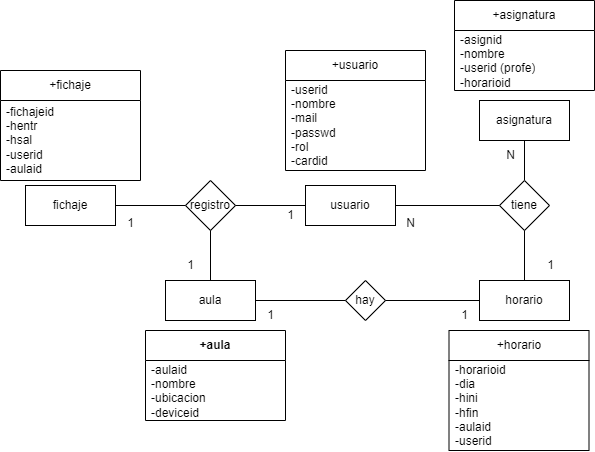

The diagram above was exported from draw.io. Its source (the exported page's mxGraphModel, read from the mxfile embedded in the PNG):
<mxGraphModel dx="1986" dy="634" grid="1" gridSize="10" guides="1" tooltips="1" connect="1" arrows="1" fold="1" page="1" pageScale="1" pageWidth="827" pageHeight="1169" math="0" shadow="0">
  <root>
    <mxCell id="0" />
    <mxCell id="1" parent="0" />
    <mxCell id="SyRjiYWYYIi-3Vkv_wNt-1" value="usuario" style="rounded=0;whiteSpace=wrap;html=1;" parent="1" vertex="1">
      <mxGeometry x="240" y="235" width="90" height="40" as="geometry" />
    </mxCell>
    <mxCell id="SyRjiYWYYIi-3Vkv_wNt-2" value="aula" style="rounded=0;whiteSpace=wrap;html=1;" parent="1" vertex="1">
      <mxGeometry x="100" y="330" width="90" height="40" as="geometry" />
    </mxCell>
    <mxCell id="SyRjiYWYYIi-3Vkv_wNt-3" value="horario" style="rounded=0;whiteSpace=wrap;html=1;" parent="1" vertex="1">
      <mxGeometry x="414" y="330" width="90" height="40" as="geometry" />
    </mxCell>
    <mxCell id="SyRjiYWYYIi-3Vkv_wNt-4" value="asignatura" style="rounded=0;whiteSpace=wrap;html=1;" parent="1" vertex="1">
      <mxGeometry x="414" y="150" width="90" height="40" as="geometry" />
    </mxCell>
    <mxCell id="SyRjiYWYYIi-3Vkv_wNt-5" value="fichaje" style="rounded=0;whiteSpace=wrap;html=1;" parent="1" vertex="1">
      <mxGeometry x="-40" y="235" width="90" height="40" as="geometry" />
    </mxCell>
    <mxCell id="SyRjiYWYYIi-3Vkv_wNt-6" value="registro" style="rhombus;whiteSpace=wrap;html=1;" parent="1" vertex="1">
      <mxGeometry x="120" y="230" width="50" height="50" as="geometry" />
    </mxCell>
    <mxCell id="SyRjiYWYYIi-3Vkv_wNt-8" value="" style="endArrow=none;html=1;rounded=0;entryX=1;entryY=0.5;entryDx=0;entryDy=0;exitX=0;exitY=0.5;exitDx=0;exitDy=0;" parent="1" source="SyRjiYWYYIi-3Vkv_wNt-6" target="SyRjiYWYYIi-3Vkv_wNt-5" edge="1">
      <mxGeometry width="50" height="50" relative="1" as="geometry">
        <mxPoint x="390" y="420" as="sourcePoint" />
        <mxPoint x="440" y="370" as="targetPoint" />
      </mxGeometry>
    </mxCell>
    <mxCell id="SyRjiYWYYIi-3Vkv_wNt-9" value="" style="endArrow=none;html=1;rounded=0;entryX=1;entryY=0.5;entryDx=0;entryDy=0;exitX=0;exitY=0.5;exitDx=0;exitDy=0;" parent="1" source="SyRjiYWYYIi-3Vkv_wNt-1" target="SyRjiYWYYIi-3Vkv_wNt-6" edge="1">
      <mxGeometry width="50" height="50" relative="1" as="geometry">
        <mxPoint x="140" y="265" as="sourcePoint" />
        <mxPoint x="60" y="265" as="targetPoint" />
      </mxGeometry>
    </mxCell>
    <mxCell id="SyRjiYWYYIi-3Vkv_wNt-10" value="" style="endArrow=none;html=1;rounded=0;exitX=0.5;exitY=1;exitDx=0;exitDy=0;" parent="1" source="SyRjiYWYYIi-3Vkv_wNt-6" target="SyRjiYWYYIi-3Vkv_wNt-2" edge="1">
      <mxGeometry width="50" height="50" relative="1" as="geometry">
        <mxPoint x="150" y="275" as="sourcePoint" />
        <mxPoint x="70" y="275" as="targetPoint" />
      </mxGeometry>
    </mxCell>
    <mxCell id="SyRjiYWYYIi-3Vkv_wNt-13" value="" style="endArrow=none;html=1;rounded=0;entryX=0.5;entryY=0;entryDx=0;entryDy=0;exitX=0.5;exitY=1;exitDx=0;exitDy=0;" parent="1" source="SyRjiYWYYIi-3Vkv_wNt-4" target="SyRjiYWYYIi-3Vkv_wNt-20" edge="1">
      <mxGeometry width="50" height="50" relative="1" as="geometry">
        <mxPoint x="495" y="220" as="sourcePoint" />
        <mxPoint x="485" y="280" as="targetPoint" />
      </mxGeometry>
    </mxCell>
    <mxCell id="SyRjiYWYYIi-3Vkv_wNt-20" value="tiene" style="rhombus;whiteSpace=wrap;html=1;" parent="1" vertex="1">
      <mxGeometry x="434" y="230" width="50" height="50" as="geometry" />
    </mxCell>
    <mxCell id="SyRjiYWYYIi-3Vkv_wNt-21" value="" style="endArrow=none;html=1;rounded=0;entryX=0.5;entryY=1;entryDx=0;entryDy=0;exitX=0.5;exitY=0;exitDx=0;exitDy=0;" parent="1" source="SyRjiYWYYIi-3Vkv_wNt-3" target="SyRjiYWYYIi-3Vkv_wNt-20" edge="1">
      <mxGeometry width="50" height="50" relative="1" as="geometry">
        <mxPoint x="475" y="180" as="sourcePoint" />
        <mxPoint x="449" y="290" as="targetPoint" />
      </mxGeometry>
    </mxCell>
    <mxCell id="SyRjiYWYYIi-3Vkv_wNt-22" value="" style="endArrow=none;html=1;rounded=0;entryX=0;entryY=0.5;entryDx=0;entryDy=0;exitX=1;exitY=0.5;exitDx=0;exitDy=0;" parent="1" source="SyRjiYWYYIi-3Vkv_wNt-1" target="SyRjiYWYYIi-3Vkv_wNt-20" edge="1">
      <mxGeometry width="50" height="50" relative="1" as="geometry">
        <mxPoint x="390" y="320" as="sourcePoint" />
        <mxPoint x="440" y="270" as="targetPoint" />
      </mxGeometry>
    </mxCell>
    <mxCell id="SyRjiYWYYIi-3Vkv_wNt-23" value="hay" style="rhombus;whiteSpace=wrap;html=1;" parent="1" vertex="1">
      <mxGeometry x="280" y="330" width="40" height="40" as="geometry" />
    </mxCell>
    <mxCell id="SyRjiYWYYIi-3Vkv_wNt-24" value="" style="endArrow=none;html=1;rounded=0;exitX=1;exitY=0.5;exitDx=0;exitDy=0;entryX=0;entryY=0.5;entryDx=0;entryDy=0;" parent="1" source="SyRjiYWYYIi-3Vkv_wNt-23" target="SyRjiYWYYIi-3Vkv_wNt-3" edge="1">
      <mxGeometry width="50" height="50" relative="1" as="geometry">
        <mxPoint x="390" y="320" as="sourcePoint" />
        <mxPoint x="440" y="270" as="targetPoint" />
      </mxGeometry>
    </mxCell>
    <mxCell id="SyRjiYWYYIi-3Vkv_wNt-25" value="" style="endArrow=none;html=1;rounded=0;exitX=1;exitY=0.5;exitDx=0;exitDy=0;entryX=0;entryY=0.5;entryDx=0;entryDy=0;" parent="1" source="SyRjiYWYYIi-3Vkv_wNt-2" target="SyRjiYWYYIi-3Vkv_wNt-23" edge="1">
      <mxGeometry width="50" height="50" relative="1" as="geometry">
        <mxPoint x="330" y="360" as="sourcePoint" />
        <mxPoint x="424" y="360" as="targetPoint" />
      </mxGeometry>
    </mxCell>
    <mxCell id="SyRjiYWYYIi-3Vkv_wNt-26" value="N" style="text;html=1;align=center;verticalAlign=middle;resizable=0;points=[];autosize=1;strokeColor=none;fillColor=none;" parent="1" vertex="1">
      <mxGeometry x="330" y="258" width="30" height="30" as="geometry" />
    </mxCell>
    <mxCell id="SyRjiYWYYIi-3Vkv_wNt-27" value="N" style="text;html=1;align=center;verticalAlign=middle;resizable=0;points=[];autosize=1;strokeColor=none;fillColor=none;" parent="1" vertex="1">
      <mxGeometry x="430" y="190" width="30" height="30" as="geometry" />
    </mxCell>
    <mxCell id="SyRjiYWYYIi-3Vkv_wNt-28" value="1" style="text;html=1;align=center;verticalAlign=middle;resizable=0;points=[];autosize=1;strokeColor=none;fillColor=none;" parent="1" vertex="1">
      <mxGeometry x="470" y="300" width="30" height="30" as="geometry" />
    </mxCell>
    <mxCell id="SyRjiYWYYIi-3Vkv_wNt-29" value="1" style="text;html=1;align=center;verticalAlign=middle;resizable=0;points=[];autosize=1;strokeColor=none;fillColor=none;" parent="1" vertex="1">
      <mxGeometry x="190" y="350" width="30" height="30" as="geometry" />
    </mxCell>
    <mxCell id="SyRjiYWYYIi-3Vkv_wNt-30" value="1" style="text;html=1;align=center;verticalAlign=middle;resizable=0;points=[];autosize=1;strokeColor=none;fillColor=none;" parent="1" vertex="1">
      <mxGeometry x="383.5" y="350" width="30" height="30" as="geometry" />
    </mxCell>
    <mxCell id="SyRjiYWYYIi-3Vkv_wNt-31" value="1" style="text;html=1;align=center;verticalAlign=middle;resizable=0;points=[];autosize=1;strokeColor=none;fillColor=none;" parent="1" vertex="1">
      <mxGeometry x="210" y="250" width="30" height="30" as="geometry" />
    </mxCell>
    <mxCell id="SyRjiYWYYIi-3Vkv_wNt-32" value="1" style="text;html=1;align=center;verticalAlign=middle;resizable=0;points=[];autosize=1;strokeColor=none;fillColor=none;" parent="1" vertex="1">
      <mxGeometry x="50" y="258" width="30" height="30" as="geometry" />
    </mxCell>
    <mxCell id="SyRjiYWYYIi-3Vkv_wNt-33" value="1" style="text;html=1;align=center;verticalAlign=middle;resizable=0;points=[];autosize=1;strokeColor=none;fillColor=none;" parent="1" vertex="1">
      <mxGeometry x="110" y="300" width="30" height="30" as="geometry" />
    </mxCell>
    <mxCell id="gY4ILfQ53OT0SV-Qf7ZC-1" value="+usuario" style="swimlane;fontStyle=0;childLayout=stackLayout;horizontal=1;startSize=30;horizontalStack=0;resizeParent=1;resizeParentMax=0;resizeLast=0;collapsible=1;marginBottom=0;whiteSpace=wrap;html=1;" vertex="1" parent="1">
      <mxGeometry x="220" y="100" width="140" height="120" as="geometry" />
    </mxCell>
    <mxCell id="gY4ILfQ53OT0SV-Qf7ZC-2" value="-userid&lt;div&gt;-nombre&lt;/div&gt;&lt;div&gt;-mail&lt;/div&gt;&lt;div&gt;-passwd&lt;/div&gt;&lt;div&gt;-rol&lt;/div&gt;&lt;div&gt;-cardid&lt;/div&gt;" style="text;strokeColor=none;fillColor=none;align=left;verticalAlign=middle;spacingLeft=4;spacingRight=4;overflow=hidden;points=[[0,0.5],[1,0.5]];portConstraint=eastwest;rotatable=0;whiteSpace=wrap;html=1;" vertex="1" parent="gY4ILfQ53OT0SV-Qf7ZC-1">
      <mxGeometry y="30" width="140" height="90" as="geometry" />
    </mxCell>
    <mxCell id="gY4ILfQ53OT0SV-Qf7ZC-5" value="+fichaje" style="swimlane;fontStyle=0;childLayout=stackLayout;horizontal=1;startSize=30;horizontalStack=0;resizeParent=1;resizeParentMax=0;resizeLast=0;collapsible=1;marginBottom=0;whiteSpace=wrap;html=1;" vertex="1" parent="1">
      <mxGeometry x="-65" y="120" width="140" height="110" as="geometry" />
    </mxCell>
    <mxCell id="gY4ILfQ53OT0SV-Qf7ZC-6" value="-fichajeid&lt;div&gt;-hentr&lt;/div&gt;&lt;div&gt;-hsal&lt;/div&gt;&lt;div&gt;-userid&lt;/div&gt;&lt;div&gt;-aulaid&lt;/div&gt;" style="text;strokeColor=none;fillColor=none;align=left;verticalAlign=middle;spacingLeft=4;spacingRight=4;overflow=hidden;points=[[0,0.5],[1,0.5]];portConstraint=eastwest;rotatable=0;whiteSpace=wrap;html=1;" vertex="1" parent="gY4ILfQ53OT0SV-Qf7ZC-5">
      <mxGeometry y="30" width="140" height="80" as="geometry" />
    </mxCell>
    <mxCell id="gY4ILfQ53OT0SV-Qf7ZC-9" value="+aula" style="swimlane;fontStyle=1;childLayout=stackLayout;horizontal=1;startSize=30;horizontalStack=0;resizeParent=1;resizeParentMax=0;resizeLast=0;collapsible=1;marginBottom=0;whiteSpace=wrap;html=1;" vertex="1" parent="1">
      <mxGeometry x="80" y="380" width="140" height="90" as="geometry" />
    </mxCell>
    <mxCell id="gY4ILfQ53OT0SV-Qf7ZC-10" value="-aulaid&lt;div&gt;-nombre&lt;/div&gt;&lt;div&gt;-ubicacion&lt;/div&gt;&lt;div&gt;-deviceid&lt;/div&gt;" style="text;strokeColor=none;fillColor=none;align=left;verticalAlign=middle;spacingLeft=4;spacingRight=4;overflow=hidden;points=[[0,0.5],[1,0.5]];portConstraint=eastwest;rotatable=0;whiteSpace=wrap;html=1;" vertex="1" parent="gY4ILfQ53OT0SV-Qf7ZC-9">
      <mxGeometry y="30" width="140" height="60" as="geometry" />
    </mxCell>
    <mxCell id="gY4ILfQ53OT0SV-Qf7ZC-14" value="+horario" style="swimlane;fontStyle=0;childLayout=stackLayout;horizontal=1;startSize=30;horizontalStack=0;resizeParent=1;resizeParentMax=0;resizeLast=0;collapsible=1;marginBottom=0;whiteSpace=wrap;html=1;" vertex="1" parent="1">
      <mxGeometry x="383.5" y="380" width="140" height="120" as="geometry" />
    </mxCell>
    <mxCell id="gY4ILfQ53OT0SV-Qf7ZC-15" value="-horarioid&lt;div&gt;-dia&lt;/div&gt;&lt;div&gt;-hini&lt;/div&gt;&lt;div&gt;-hfin&lt;/div&gt;&lt;div&gt;-aulaid&lt;/div&gt;&lt;div&gt;-userid&lt;/div&gt;" style="text;strokeColor=none;fillColor=none;align=left;verticalAlign=middle;spacingLeft=4;spacingRight=4;overflow=hidden;points=[[0,0.5],[1,0.5]];portConstraint=eastwest;rotatable=0;whiteSpace=wrap;html=1;" vertex="1" parent="gY4ILfQ53OT0SV-Qf7ZC-14">
      <mxGeometry y="30" width="140" height="90" as="geometry" />
    </mxCell>
    <mxCell id="gY4ILfQ53OT0SV-Qf7ZC-16" value="+asignatura" style="swimlane;fontStyle=0;childLayout=stackLayout;horizontal=1;startSize=30;horizontalStack=0;resizeParent=1;resizeParentMax=0;resizeLast=0;collapsible=1;marginBottom=0;whiteSpace=wrap;html=1;" vertex="1" parent="1">
      <mxGeometry x="389" y="50" width="140" height="90" as="geometry" />
    </mxCell>
    <mxCell id="gY4ILfQ53OT0SV-Qf7ZC-17" value="-asignid&lt;div&gt;-nombre&lt;/div&gt;&lt;div&gt;-userid (profe)&lt;/div&gt;&lt;div&gt;-horarioid&lt;/div&gt;" style="text;strokeColor=none;fillColor=none;align=left;verticalAlign=middle;spacingLeft=4;spacingRight=4;overflow=hidden;points=[[0,0.5],[1,0.5]];portConstraint=eastwest;rotatable=0;whiteSpace=wrap;html=1;" vertex="1" parent="gY4ILfQ53OT0SV-Qf7ZC-16">
      <mxGeometry y="30" width="140" height="60" as="geometry" />
    </mxCell>
  </root>
</mxGraphModel>